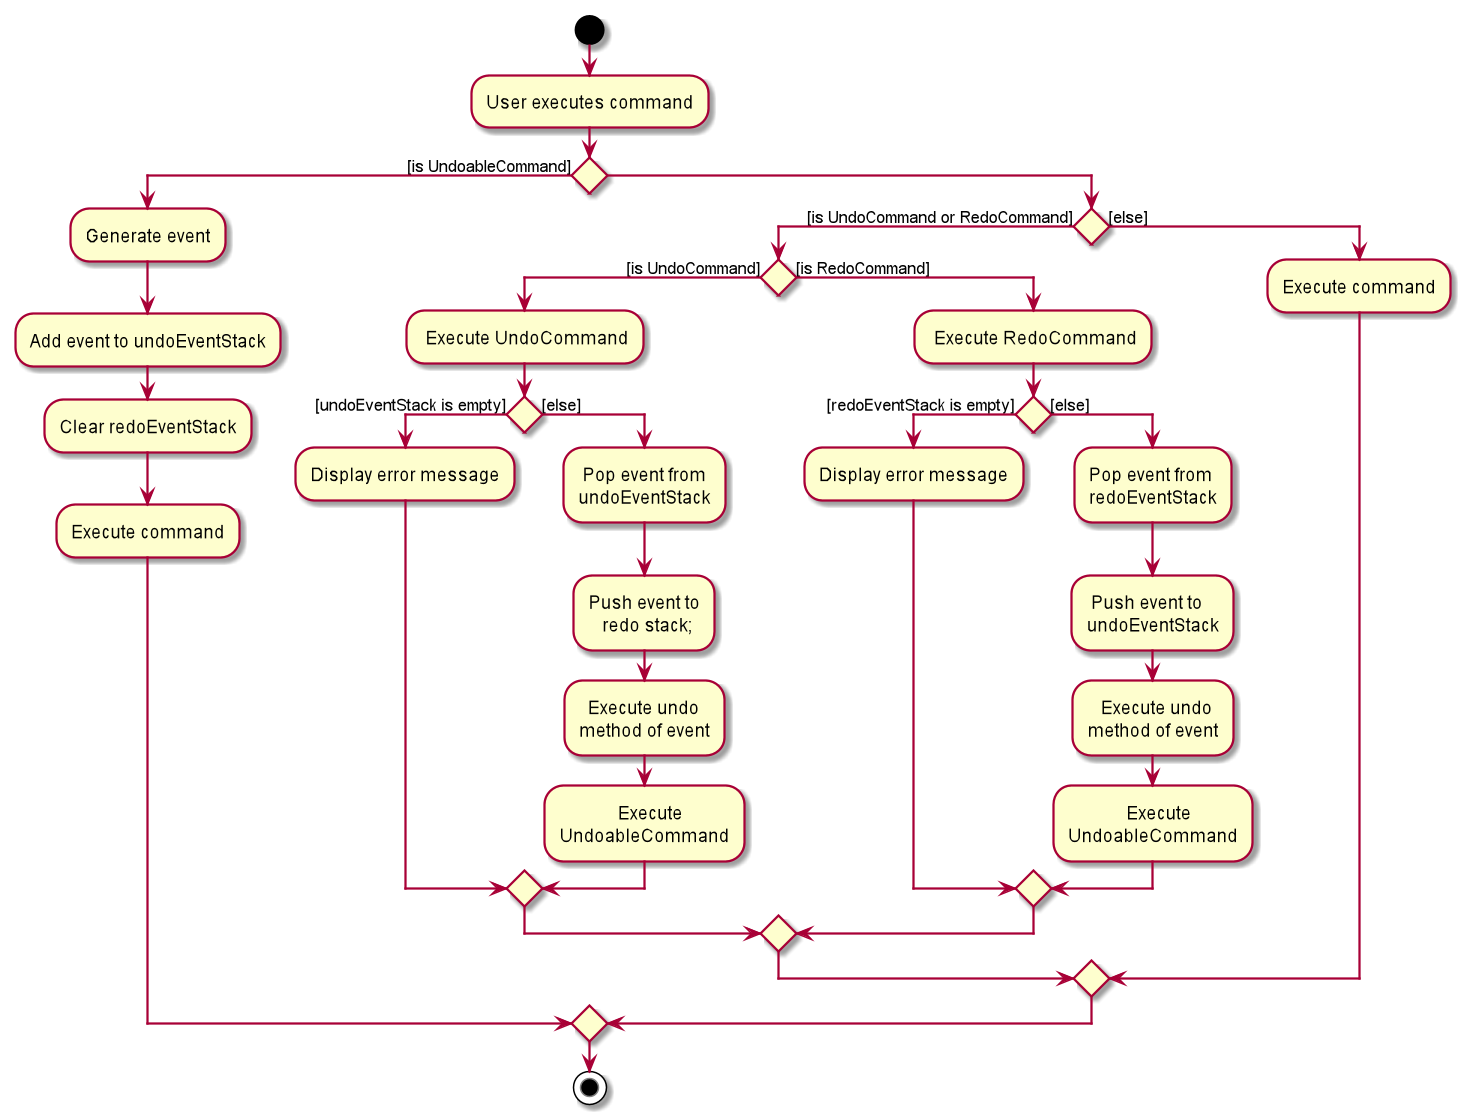

The diagram above was rendered by PlantUML. Its source (embedded in the PNG):
@startuml
start
:User executes command;
if () then ([is UndoableCommand])
    :Generate event;
    :Add event to undoEventStack;
    :Clear redoEventStack;
    :Execute command;
else
    if () then ([is UndoCommand or RedoCommand])
        if () then ([is UndoCommand])
            : Execute UndoCommand;
            if () then ([undoEventStack is empty])
                :Display error message;
            else([else])
                : Pop event from
                undoEventStack;
                :Push event to
                   redo stack; 
                :  Execute undo 
                method of event;
                :             Execute 
                UndoableCommand;
            endif
        else([is RedoCommand])
            : Execute RedoCommand;
            if () then ([redoEventStack is empty])
                :Display error message;
            else([else])
                :Pop event from
                redoEventStack;
                : Push event to
                undoEventStack;
                :   Execute undo
                method of event;
                :             Execute 
                UndoableCommand;
            endif
         endif
     else([else])
        :Execute command;
    endif
endif
stop
@enduml